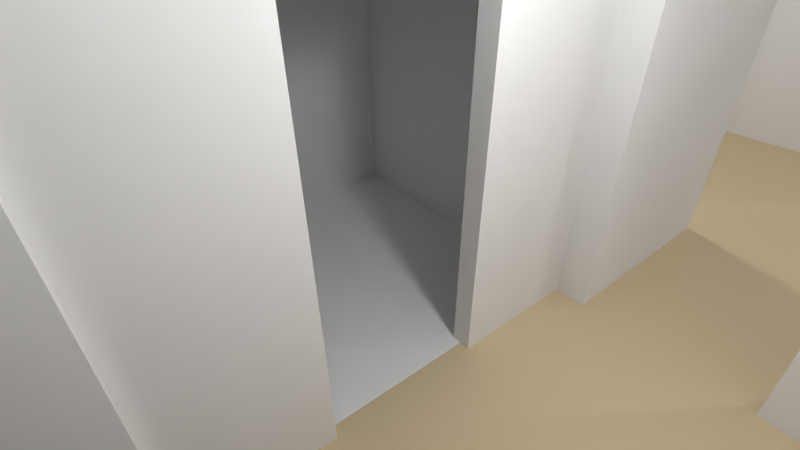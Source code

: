 # Source: mieszkanie.blend  (saved by Blender 2.66.1; exported with 4.5.12 LTS)
import bpy
from mathutils import Matrix  # noqa: F401  (used for matrix-valued properties, if any)

bpy.ops.wm.read_factory_settings(use_empty=True)
scene = bpy.context.scene
scene.name = 'Scene'

# ---- collections
col_collection_1 = bpy.data.collections.new('Collection 1'); scene.collection.children.link(col_collection_1)
col_collection_7 = bpy.data.collections.new('Collection 7'); scene.collection.children.link(col_collection_7)
col_collection_7.hide_render = True
col_collection_7.hide_viewport = True

# ---- materials (node trees are filled in below, after node groups)
mat_tiles = bpy.data.materials.new('Tiles')
mat_tiles.alpha_threshold = 0.0
mat_tiles.use_transparent_shadow = False
mat_tiles.preview_render_type = 'FLAT'
mat_tiles.diffuse_color = (1.0, 1.0, 1.0, 1.0)
mat_tiles.roughness = 0.5
mat_tiles.line_color = (0.0, 0.0, 0.0, 1.0)
mat_parquet = bpy.data.materials.new('Parquet')
mat_parquet.alpha_threshold = 0.0
mat_parquet.use_transparent_shadow = False
mat_parquet.diffuse_color = (0.7948, 0.6381, 0.4183, 1.0)
mat_parquet.roughness = 0.5
mat_parquet.specular_intensity = 0.4
mat_parquet.line_color = (0.0, 0.0, 0.0, 1.0)
mat_wall = bpy.data.materials.new('Wall')
mat_wall.alpha_threshold = 0.0
mat_wall.use_transparent_shadow = False
mat_wall.preview_render_type = 'FLAT'
mat_wall.diffuse_color = (0.8594, 0.8594, 0.8594, 1.0)
mat_wall.roughness = 0.5
mat_wall.specular_intensity = 0.07166
mat_wall.line_color = (0.0, 0.0, 0.0, 1.0)

# ---- material node trees

# ---- world
world_world = bpy.data.worlds.new('World'); scene.world = world_world
world_world.color = (0.05088, 0.05088, 0.05088)
world_world.use_sun_shadow = False
world_world.sun_shadow_jitter_overblur = 0.0
world_world.cycles.sampling_method = 'MANUAL'
world_world.cycles.sample_map_resolution = 256

# ---- cameras
cam_camera = bpy.data.cameras.new('Camera')
cam_camera.clip_end = 100.0
cam_camera.lens = 19.26
cam_camera.sensor_width = 32.0
cam_camera.sensor_height = 18.0
cam_camera.ortho_scale = 7.314
cam_camera.dof.focus_distance = 0.0
cam_camera.dof.aperture_fstop = 128.0

# ---- lights
light_point_001 = bpy.data.lights.new('Point.001', 'POINT')
light_point_001.transmission_factor = 0.0
light_point_001.energy = 50.0
light_point_001.shadow_buffer_clip_start = 0.5
light_point_001.shadow_soft_size = 0.1
light_point_001.shadow_maximum_resolution = 0.006
light_point_001.use_absolute_resolution = True
light_point_001.cycles.use_multiple_importance_sampling = False
light_point = bpy.data.lights.new('Point', 'POINT')
light_point.transmission_factor = 0.0
light_point.energy = 50.0
light_point.shadow_buffer_clip_start = 0.5
light_point.shadow_soft_size = 0.1
light_point.shadow_maximum_resolution = 0.006
light_point.use_absolute_resolution = True
light_point.cycles.use_multiple_importance_sampling = False
light_sun = bpy.data.lights.new('Sun', 'POINT')
light_sun.transmission_factor = 0.0
light_sun.energy = 100.0
light_sun.shadow_buffer_clip_start = 0.5
light_sun.shadow_soft_size = 0.1
light_sun.shadow_maximum_resolution = 0.006
light_sun.use_absolute_resolution = True
light_sun.cycles.use_multiple_importance_sampling = False
light_lamp = bpy.data.lights.new('Lamp', 'POINT')
light_lamp.transmission_factor = 0.0
light_lamp.cutoff_distance = 30.0
light_lamp.energy = 50.0
light_lamp.shadow_buffer_clip_start = 1.001
light_lamp.shadow_soft_size = 0.1
light_lamp.shadow_maximum_resolution = 0.006
light_lamp.use_absolute_resolution = True
light_lamp.cycles.use_multiple_importance_sampling = False

# ---- meshes
me_plane_008 = bpy.data.meshes.new('Plane.008')
me_plane_008.from_pydata([(1.0, -1.0, 0.0), (-1.0, -1.0, 0.0), (1.0, 1.0, 0.0), (-1.0, 1.0, 0.0)], [], [(1, 0, 2, 3)])
me_plane_008.materials.append(mat_tiles)
me_plane_008.use_remesh_preserve_volume = False
me_plane_008.use_remesh_preserve_attributes = False
me_plane_008.use_mirror_vertex_groups = False
me_plane_008.update()
me_plane_007 = bpy.data.meshes.new('Plane.007')
me_plane_007.from_pydata([(2.98, -1.22, 0.0), (-1.04, -1.22, 0.0), (2.98, 1.2, 0.0), (-1.04, 1.2, 0.0)], [], [(1, 0, 2, 3)])
me_plane_007.materials.append(mat_parquet)
me_plane_007.use_remesh_preserve_volume = False
me_plane_007.use_remesh_preserve_attributes = False
me_plane_007.use_mirror_vertex_groups = False
me_plane_007.update()
me_plane_006 = bpy.data.meshes.new('Plane.006')
me_plane_006.from_pydata([(3.08, -1.47, 0.0), (-0.94, -1.47, 0.0), (3.08, 2.68, 0.0), (-0.94, 2.68, 0.0)], [], [(1, 0, 2, 3)])
me_plane_006.materials.append(mat_parquet)
me_plane_006.use_remesh_preserve_volume = False
me_plane_006.use_remesh_preserve_attributes = False
me_plane_006.use_mirror_vertex_groups = False
me_plane_006.update()
me_plane_005 = bpy.data.meshes.new('Plane.005')
me_plane_005.from_pydata([(1.06, -1.47, 0.0), (-1.04, -1.47, 0.0), (1.06, 0.93, 0.0), (-1.04, 0.93, 0.0)], [], [(1, 0, 2, 3)])
me_plane_005.materials.append(mat_tiles)
me_plane_005.use_remesh_preserve_volume = False
me_plane_005.use_remesh_preserve_attributes = False
me_plane_005.use_mirror_vertex_groups = False
me_plane_005.update()
me_plane_004 = bpy.data.meshes.new('Plane.004')
me_plane_004.from_pydata([(1.66, -0.97, 0.0), (-1.0, -0.97, 0.0), (1.66, 0.98, 0.0), (-1.0, 0.98, 0.0)], [], [(1, 0, 2, 3)])
me_plane_004.materials.append(mat_parquet)
me_plane_004.use_remesh_preserve_volume = False
me_plane_004.use_remesh_preserve_attributes = False
me_plane_004.use_mirror_vertex_groups = False
me_plane_004.update()
me_plane_003 = bpy.data.meshes.new('Plane.003')
me_plane_003.from_pydata([(1.66, -1.22, 0.0), (-1.0, -1.22, 0.0), (1.66, 1.0, 0.0), (-1.0, 1.0, 0.0)], [], [(1, 0, 2, 3)])
me_plane_003.materials.append(mat_tiles)
me_plane_003.use_remesh_preserve_volume = False
me_plane_003.use_remesh_preserve_attributes = False
me_plane_003.use_mirror_vertex_groups = False
me_plane_003.update()
me_interior_door = bpy.data.meshes.new('Interior door')
me_interior_door.from_pydata([], [], [])
me_interior_door.materials.append(None)
me_interior_door.materials.append(None)
me_interior_door.update()
me_door_frame = bpy.data.meshes.new('Door frame')
me_door_frame.from_pydata([], [], [])
me_door_frame.materials.append(None)
me_door_frame.materials.append(None)
me_door_frame.update()
me_exterior_door_2 = bpy.data.meshes.new('Exterior door 2')
me_exterior_door_2.from_pydata([], [], [])
me_exterior_door_2.materials.append(None)
me_exterior_door_2.materials.append(None)
me_exterior_door_2.materials.append(None)
me_exterior_door_2.update()
me_plane = bpy.data.meshes.new('Plane')
me_plane.from_pydata([(-0.3878, 0.09259, 0.0), (-0.5078, 0.09259, 0.0), (-0.3878, 0.2126, 0.0), (-0.5078, 0.2126, 0.0), (-0.05151, 2.459, 0.0), (-2.978, 0.09259, 0.0), (-2.978, 0.2126, 0.0), (-0.5078, 0.01259, 0.0), (-0.3878, 0.01259, 0.0), (-0.3878, 2.213, 0.0), (-0.5078, 2.213, 0.0), (-0.3878, 2.463, 0.0), (-0.5078, 2.463, 0.0), (3.172, 2.213, 0.0), (3.172, 2.463, 0.0), (-2.308, 2.213, 0.0), (-2.308, 2.463, 0.0), (-2.308, 2.213, 0.0), (-2.978, 1.743, 0.0), (-3.278, 0.09259, 0.0), (-3.278, 0.2126, 0.0), (3.572, 2.213, 0.0), (-3.278, 1.743, 0.0), (-2.978, 2.213, 0.0), (-3.278, 2.213, 0.0), (-2.308, 1.743, 0.0), (-2.978, 2.463, 0.0), (-3.278, 2.463, 0.0), (3.572, 2.463, 0.0), (3.172, 1.913, 0.0), (3.572, 1.913, 0.0), (3.172, 1.913, 0.0), (3.572, 1.913, 0.0), (3.172, 1.013, 0.0), (3.572, 1.013, 0.0), (3.172, -1.587, 0.0), (3.572, -1.587, 0.0), (3.172, -3.387, 0.0), (3.572, -3.387, 0.0), (3.172, -4.087, 0.0), (3.572, -4.087, 0.0), (3.172, -4.087, 0.0), (3.572, -4.087, 0.0), (3.172, -4.337, 0.0), (3.572, -4.337, 0.0), (0.2722, -4.087, 0.0), (0.2722, -4.337, 0.0), (-0.3878, -4.087, 0.0), (-0.3878, -4.337, 0.0), (-0.5078, -4.087, 0.0), (-0.5078, -4.337, 0.0), (-0.8278, -4.087, 0.0), (-0.8278, -4.337, 0.0), (-0.8278, -4.087, 0.0), (-0.8278, -4.337, 0.0), (-0.8278, -4.087, 0.0), (-0.8278, -4.337, 0.0), (-2.438, -4.087, 0.0), (-2.438, -4.337, 0.0), (-2.688, -4.087, 0.0), (-2.688, -4.337, 0.0), (-2.438, -2.267, 0.0), (-2.688, -2.267, 0.0), (-2.438, -1.857, 0.0), (-2.688, -1.857, 0.0), (-2.438, -1.737, 0.0), (-2.688, -1.737, 0.0), (-2.978, -1.857, 0.0), (-2.978, -1.737, 0.0), (-2.978, 0.09259, 0.0), (-3.278, 0.09259, 0.0), (-3.278, -1.857, 0.0), (-3.278, -1.737, 0.0), (-2.978, 0.09259, 0.0), (-3.278, 0.09259, 0.0), (-2.978, -0.9774, 0.0), (-3.278, -0.9774, 0.0), (-2.978, 0.02259, 0.0), (-3.278, 0.02259, 0.0), (-0.3878, -1.857, 0.0), (-0.5078, -1.857, 0.0), (-0.3878, -1.737, 0.0), (-0.5078, -1.737, 0.0), (-0.3878, -1.137, 0.0), (-0.5078, -1.137, 0.0), (-0.8278, -3.557, 0.0), (-0.5078, -3.557, 0.0), (-0.3878, -3.557, 0.0), (-0.5078, -0.1074, 0.0), (-0.3878, -0.1074, 0.0), (0.9122, -0.1074, 0.0), (0.9122, 0.01259, 0.0), (-2.248, 0.09259, 0.0), (-2.248, 0.2126, 0.0), (-1.348, 0.09259, 0.0), (-1.348, 0.2126, 0.0), (-0.3878, 0.09259, 2.75), (-0.5078, 0.09259, 2.75), (-0.3878, 0.2126, 2.75), (-0.5078, 0.2126, 2.75), (-0.05151, 2.459, 0.0), (-2.978, 0.09259, 2.75), (-2.978, 0.2126, 2.75), (-0.5078, 0.01259, 2.75), (-0.3878, 0.01259, 2.75), (-0.3878, 2.213, 2.75), (-0.5078, 2.213, 2.75), (-0.3878, 2.463, 2.75), (-0.5078, 2.463, 2.75), (3.172, 2.213, 2.75), (3.172, 2.463, 2.75), (-2.308, 2.213, 2.75), (-2.308, 2.463, 2.75), (-2.308, 2.213, 2.75), (-2.978, 1.743, 2.75), (-3.278, 0.09259, 2.75), (-3.278, 0.2126, 2.75), (3.572, 2.213, 2.75), (-3.278, 1.743, 2.75), (-2.978, 2.213, 2.75), (-3.278, 2.213, 2.75), (-2.308, 1.743, 2.75), (-2.978, 2.463, 2.75), (-3.278, 2.463, 2.75), (3.572, 2.463, 2.75), (3.172, 1.913, 2.75), (3.572, 1.913, 2.75), (3.172, 1.913, 2.75), (3.572, 1.913, 2.75), (3.172, 1.013, 2.75), (3.572, 1.013, 2.75), (3.172, -1.587, 2.75), (3.572, -1.587, 2.75), (3.172, -3.387, 2.75), (3.572, -3.387, 2.75), (3.172, -4.087, 2.75), (3.572, -4.087, 2.75), (3.172, -4.087, 2.75), (3.572, -4.087, 2.75), (3.172, -4.337, 2.75), (3.572, -4.337, 2.75), (0.2722, -4.087, 2.75), (0.2722, -4.337, 2.75), (-0.3878, -4.087, 2.75), (-0.3878, -4.337, 2.75), (-0.5078, -4.087, 2.75), (-0.5078, -4.337, 2.75), (-0.8278, -4.087, 2.75), (-0.8278, -4.337, 2.75), (-0.8278, -4.087, 2.75), (-0.8278, -4.337, 2.75), (-0.8278, -4.087, 2.75), (-0.8278, -4.337, 2.75), (-2.438, -4.087, 2.75), (-2.438, -4.337, 2.75), (-2.688, -4.087, 2.75), (-2.688, -4.337, 2.75), (-2.438, -2.267, 2.75), (-2.688, -2.267, 2.75), (-2.438, -1.857, 2.75), (-2.688, -1.857, 2.75), (-2.438, -1.737, 2.75), (-2.688, -1.737, 2.75), (-2.978, -1.857, 2.75), (-2.978, -1.737, 2.75), (-2.978, 0.09259, 2.75), (-3.278, 0.09259, 2.75), (-3.278, -1.857, 2.75), (-3.278, -1.737, 2.75), (-2.978, 0.09259, 2.75), (-3.278, 0.09259, 2.75), (-2.978, -0.9774, 2.75), (-3.278, -0.9774, 2.75), (-2.978, 0.02259, 2.75), (-3.278, 0.02259, 2.75), (-0.3878, -1.857, 2.75), (-0.5078, -1.857, 2.75), (-0.3878, -1.737, 2.75), (-0.5078, -1.737, 2.75), (-0.3878, -1.137, 2.75), (-0.5078, -1.137, 2.75), (-0.8278, -3.557, 2.75), (-0.5078, -3.557, 2.75), (-0.3878, -3.557, 2.75), (-0.5078, -0.1074, 2.75), (-0.3878, -0.1074, 2.75), (0.9122, -0.1074, 2.75), (0.9122, 0.01259, 2.75), (-2.248, 0.09259, 2.75), (-2.248, 0.2126, 2.75), (-1.348, 0.09259, 2.75), (-1.348, 0.2126, 2.75), (3.172, 1.913, 2.23), (3.572, 1.913, 2.23), (3.172, 1.013, 2.23), (3.572, 1.013, 2.23), (3.172, -1.587, 2.23), (3.572, -1.587, 2.23), (3.172, -3.387, 2.23), (3.572, -3.387, 2.23), (-2.248, 0.09259, 2.13), (-2.248, 0.2126, 2.13), (-1.348, 0.09259, 2.13), (-1.348, 0.2126, 2.13), (-2.978, -0.9774, 2.23), (-3.278, -0.9774, 2.23), (-2.978, 0.02259, 2.23), (-3.278, 0.02259, 2.23)], [(4, 100)], [(1, 3, 2, 0), (6, 93, 92, 5), (0, 8, 7, 1), (3, 10, 9, 2), (10, 12, 11, 9), (11, 14, 13, 9), (10, 15, 16, 12), (16, 15, 23, 26), (5, 19, 20, 6), (14, 28, 21, 13), (17, 15, 23, 18, 25), (24, 27, 26, 23), (20, 22, 18, 6), (22, 24, 23, 18), (21, 30, 29, 13), (30, 32, 31, 29), (129, 130, 195, 194), (34, 36, 35, 33), (37, 133, 134, 38), (38, 40, 39, 37), (40, 42, 41, 39), (42, 44, 43, 41), (43, 46, 45, 41), (46, 48, 47, 45), (48, 50, 49, 47), (50, 52, 51, 49), (52, 54, 53, 51), (54, 56, 55, 53), (51, 57, 58, 52), (57, 59, 60, 58), (57, 61, 62, 59), (61, 63, 64, 62), (63, 65, 66, 64), (66, 68, 67, 64), (5, 69, 70, 19), (68, 72, 71, 67), (19, 74, 73, 5), (68, 75, 76, 72), (69, 77, 78, 70), (8, 91, 90, 89), (80, 82, 81, 79), (82, 84, 83, 81), (183, 87, 86, 182), (51, 85, 86, 49), (8, 89, 88, 7), (49, 86, 87, 47), (1, 94, 95, 3), (97, 96, 98, 99), (102, 101, 188, 189), (96, 97, 103, 104), (99, 98, 105, 106), (106, 105, 107, 108), (107, 105, 109, 110), (106, 108, 112, 111), (112, 122, 119, 111), (101, 102, 116, 115), (110, 109, 117, 124), (113, 121, 114, 119, 111), (120, 119, 122, 123), (116, 102, 114, 118), (118, 114, 119, 120), (117, 109, 125, 126), (126, 125, 127, 128), (130, 128, 193, 195), (130, 129, 131, 132), (134, 132, 197, 199), (134, 133, 135, 136), (136, 135, 137, 138), (138, 137, 139, 140), (139, 137, 141, 142), (142, 141, 143, 144), (144, 143, 145, 146), (146, 145, 147, 148), (148, 147, 149, 150), (150, 149, 151, 152), (147, 148, 154, 153), (153, 154, 156, 155), (153, 155, 158, 157), (157, 158, 160, 159), (159, 160, 162, 161), (162, 160, 163, 164), (101, 115, 166, 165), (164, 163, 167, 168), (115, 101, 169, 170), (164, 168, 172, 171), (165, 166, 174, 173), (172, 171, 204, 205), (104, 185, 186, 187), (176, 175, 177, 178), (178, 177, 179, 180), (79, 175, 176, 80), (147, 145, 182, 181), (104, 103, 184, 185), (145, 143, 183, 182), (97, 99, 191, 190), (24, 22, 118, 120), (174, 78, 77, 173), (30, 21, 117, 126), (85, 51, 147, 181), (22, 20, 116, 118), (70, 78, 174, 166), (11, 12, 108, 107), (3, 95, 191, 99), (28, 14, 110, 124), (57, 51, 147, 153), (63, 159, 176, 80), (45, 47, 143, 141), (72, 76, 172, 168), (90, 91, 187, 186), (56, 54, 150, 152), (83, 84, 180, 179), (15, 17, 113, 111), (41, 45, 141, 137), (5, 73, 169, 101), (8, 0, 96, 104), (66, 65, 161, 162), (26, 27, 123, 122), (54, 52, 148, 150), (12, 16, 112, 108), (67, 71, 167, 163), (25, 15, 111, 121), (52, 50, 146, 148), (9, 13, 109, 105), (39, 41, 137, 135), (19, 70, 166, 115), (50, 48, 144, 146), (77, 69, 165, 173), (37, 39, 135, 133), (64, 67, 163, 160), (94, 1, 97, 190), (60, 59, 155, 156), (161, 178, 176, 159), (48, 46, 142, 144), (75, 68, 164, 171), (2, 9, 105, 98), (197, 196, 198, 199), (93, 6, 102, 189), (6, 18, 114, 102), (81, 83, 179, 177), (20, 19, 115, 116), (46, 43, 139, 142), (74, 19, 115, 170), (1, 7, 103, 97), (33, 35, 131, 129), (91, 8, 104, 187), (55, 56, 152, 151), (79, 81, 177, 175), (15, 10, 106, 111), (44, 42, 138, 140), (5, 92, 188, 101), (128, 127, 192, 193), (62, 64, 160, 158), (88, 89, 185, 184), (16, 26, 122, 112), (14, 11, 107, 110), (42, 40, 136, 138), (69, 5, 101, 165), (0, 2, 98, 96), (29, 31, 127, 125), (59, 62, 158, 155), (86, 85, 181, 182), (25, 18, 114, 121), (172, 76, 75, 171), (40, 38, 134, 136), (68, 66, 162, 164), (13, 29, 125, 109), (58, 60, 156, 154), (65, 82, 178, 161), (21, 28, 124, 117), (10, 3, 99, 106), (133, 134, 199, 198), (95, 94, 190, 191), (52, 58, 154, 148), (84, 82, 178, 180), (36, 34, 130, 132), (89, 90, 186, 185), (27, 24, 120, 123), (53, 55, 151, 149), (73, 74, 170, 169), (92, 93, 189, 188), (193, 192, 194, 195), (63, 61, 157, 159), (17, 25, 121, 113), (51, 53, 149, 147), (47, 87, 183, 143), (43, 44, 140, 139), (71, 72, 168, 167), (32, 30, 126, 128), (61, 57, 153, 157), (7, 88, 184, 103), (127, 129, 194, 192), (30, 126, 127, 31), (33, 129, 130, 34), (129, 127, 128, 130), (132, 131, 196, 197), (131, 133, 198, 196), (133, 134, 132, 131), (35, 131, 132, 36), (189, 191, 203, 201), (82, 65, 63, 80), (203, 202, 200, 201), (191, 190, 202, 203), (190, 188, 200, 202), (188, 189, 201, 200), (191, 190, 188, 189), (206, 207, 205, 204), (171, 173, 206, 204), (173, 174, 207, 206), (174, 172, 205, 207), (174, 173, 171, 172)])
me_plane.materials.append(mat_wall)
me_plane.use_remesh_preserve_volume = False
me_plane.use_remesh_preserve_attributes = False
me_plane.use_mirror_vertex_groups = False
me_plane.update()
me_plane_001 = bpy.data.meshes.new('Plane.001')
me_plane_001.from_pydata([(4.0, -6.0, 0.0), (-4.0, -6.0, 0.0), (4.0, 2.0, 0.0), (-4.0, 2.0, 0.0)], [], [(1, 0, 2, 3)])
me_plane_001.use_remesh_preserve_volume = False
me_plane_001.use_remesh_preserve_attributes = False
me_plane_001.use_mirror_vertex_groups = False
me_plane_001.update()

# ---- objects
ob_plane_007 = bpy.data.objects.new('Plane.007', me_plane_008)
ob_plane_006 = bpy.data.objects.new('Plane.006', me_plane_007)
ob_plane_005 = bpy.data.objects.new('Plane.005', me_plane_006)
ob_plane_004 = bpy.data.objects.new('Plane.004', me_plane_005)
ob_plane_003 = bpy.data.objects.new('Plane.003', me_plane_004)
ob_plane_002 = bpy.data.objects.new('Plane.002', me_plane_003)
ob_interior_door_proxy = bpy.data.objects.new('Interior door_proxy', me_interior_door)
ob_door_frame_proxy = bpy.data.objects.new('Door frame_proxy', me_door_frame)
ob_exterior_door_2_proxy = bpy.data.objects.new('Exterior door 2_proxy', me_exterior_door_2)
ob_point_001 = bpy.data.objects.new('Point.001', light_point_001)
ob_point = bpy.data.objects.new('Point', light_point)
ob_sun = bpy.data.objects.new('Sun', light_sun)
ob_plane = bpy.data.objects.new('Plane', me_plane)
ob_lamp = bpy.data.objects.new('Lamp', light_lamp)
ob_camera = bpy.data.objects.new('Camera', cam_camera)
ob_plane_001 = bpy.data.objects.new('Plane.001', me_plane_001)

# ---- transforms, parenting, visibility, modifiers, constraints
ob_plane_007.location = (3.572, -1.505, 0.002442)
ob_plane_007.lineart.crease_threshold = 0.0
ob_plane_006.location = (-0.4079, 2.175, 0.002442)
ob_plane_006.lineart.crease_threshold = 0.0
ob_plane_005.location = (-0.5079, -1.725, 0.002442)
ob_plane_005.lineart.crease_threshold = 0.0
ob_plane_004.location = (-2.508, -1.725, 0.002442)
ob_plane_004.lineart.crease_threshold = 0.0
ob_plane_003.location = (-3.108, 0.1748, 0.002442)
ob_plane_003.lineart.crease_threshold = 0.0
ob_plane_002.location = (-3.108, 2.375, 0.002442)
ob_plane_002.lineart.crease_threshold = 0.0
ob_interior_door_proxy.location = (-3.183, 1.091, 1.093)
ob_interior_door_proxy.scale = (-0.1549, 0.1549, 0.1549)
ob_interior_door_proxy.lineart.crease_threshold = 0.0
ob_door_frame_proxy.location = (-2.797, 1.154, 1.041)
ob_door_frame_proxy.scale = (-0.1549, 0.1549, 0.1549)
ob_door_frame_proxy.lineart.crease_threshold = 0.0
ob_exterior_door_2_proxy.location = (-4.1, 0.063, 1.1)
ob_exterior_door_2_proxy.rotation_euler = (0.0, -0.0, -1.571)
ob_exterior_door_2_proxy.scale = (0.1516, 0.1516, 0.1516)
ob_exterior_door_2_proxy.lineart.crease_threshold = 0.0
ob_point_001.location = (0.1414, 1.901, 2.591)
ob_point_001.lineart.crease_threshold = 0.0
ob_point.location = (-2.617, 0.2077, 2.522)
ob_point.lineart.crease_threshold = 0.0
ob_sun.location = (5.361, -3.555, 4.166)
ob_sun.lineart.crease_threshold = 0.0
ob_plane.location = (-1.0, 1.0, 0.0)
ob_plane.lineart.crease_threshold = 0.0
ob_lamp.location = (0.9942, -1.722, 2.257)
ob_lamp.rotation_euler = (0.6503, 0.05522, 1.866)
ob_lamp.lock_rotations_4d = False
ob_lamp.empty_display_type = 'ARROWS'
ob_lamp.color = (0.0, 0.0, 0.0, 0.0)
ob_lamp.lineart.crease_threshold = 0.0
ob_camera.location = (-3.842, -0.2031, 2.201)
ob_camera.rotation_euler = (0.9764, 0.01005, -0.6645)
ob_camera.scale = (1.0, 1.0, 1.0)
ob_camera.lock_rotations_4d = False
ob_camera.empty_display_type = 'ARROWS'
ob_camera.color = (0.0, 0.0, 0.0, 0.0)
ob_camera.display_type = 'WIRE'
ob_camera.lineart.crease_threshold = 0.0
ob_plane_001.location = (-0.9265, 1.564, -0.06053)
ob_plane_001.lineart.crease_threshold = 0.0

# ---- collection membership
col_collection_1.objects.link(ob_plane_007)
col_collection_1.objects.link(ob_plane_006)
col_collection_1.objects.link(ob_plane_005)
col_collection_1.objects.link(ob_plane_004)
col_collection_1.objects.link(ob_plane_003)
col_collection_1.objects.link(ob_plane_002)
col_collection_1.objects.link(ob_interior_door_proxy)
col_collection_1.objects.link(ob_door_frame_proxy)
col_collection_1.objects.link(ob_exterior_door_2_proxy)
col_collection_1.objects.link(ob_point_001)
col_collection_1.objects.link(ob_point)
col_collection_1.objects.link(ob_sun)
col_collection_1.objects.link(ob_plane)
col_collection_1.objects.link(ob_lamp)
col_collection_1.objects.link(ob_camera)
col_collection_7.objects.link(ob_plane_001)

# ---- scene / render settings (as saved in the file)
scene.camera = ob_camera
scene.frame_start = 1; scene.frame_end = 250; scene.frame_set(0)
scene.render.engine = 'BLENDER_EEVEE_NEXT'
scene.render.image_settings.color_mode = 'RGB'
scene.render.image_settings.compression = 90
scene.render.resolution_percentage = 50
scene.render.dither_intensity = 0.0
scene.render.bake_margin = 2
scene.cycles.use_denoising = False
scene.cycles.samples = 10
scene.cycles.sampling_pattern = 'TABULATED_SOBOL'
scene.cycles.light_sampling_threshold = 0.0
scene.cycles.use_adaptive_sampling = False
scene.cycles.use_light_tree = False
scene.cycles.blur_glossy = 0.0
scene.cycles.volume_bounces = 1
scene.cycles.pixel_filter_type = 'GAUSSIAN'
scene.cycles.sample_clamp_indirect = 0.0
scene.view_settings.view_transform = 'Standard'
bpy.context.view_layer.update()
